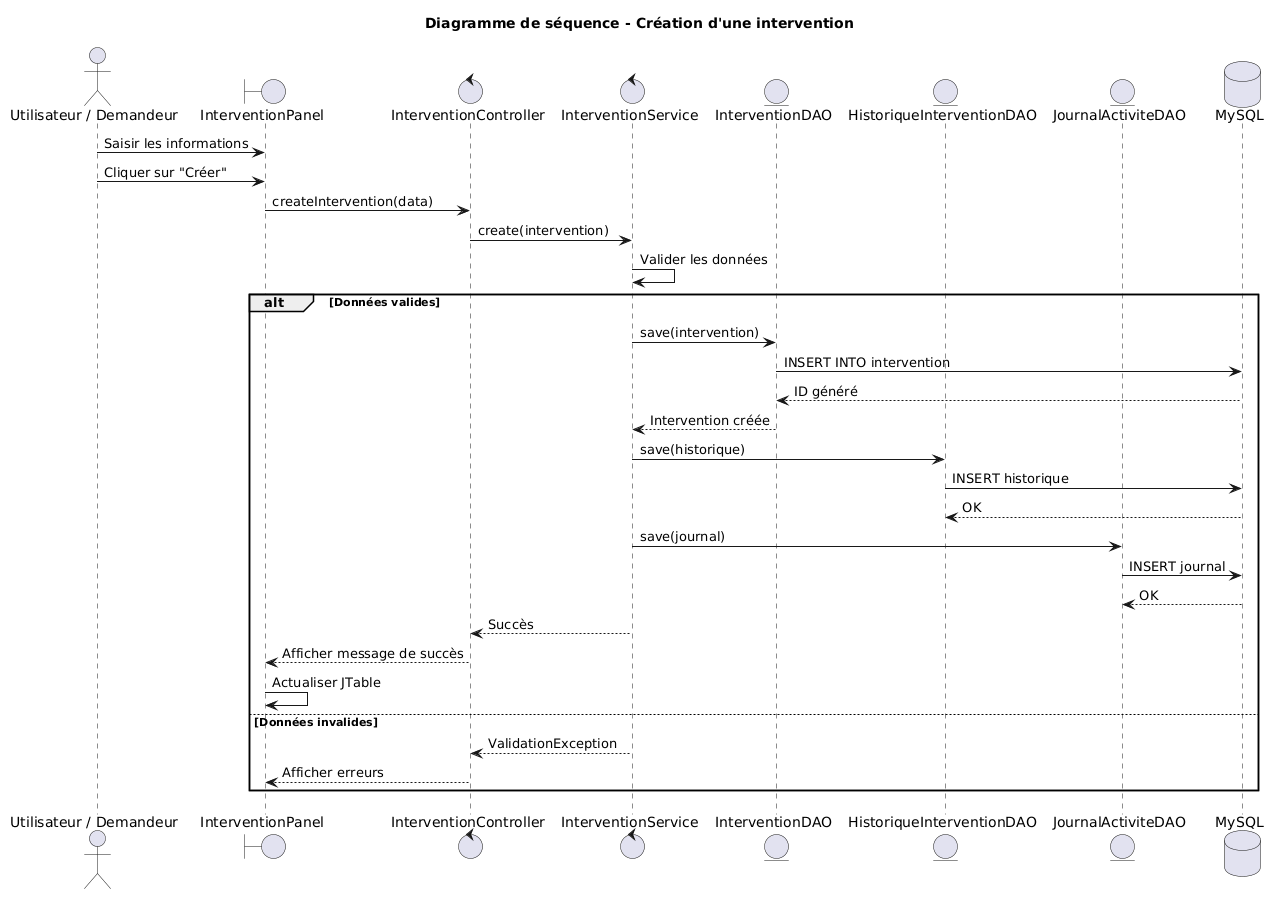

The diagram above was rendered by PlantUML. Its source (embedded in the PNG):
@startuml
title Diagramme de séquence - Création d'une intervention

actor "Utilisateur / Demandeur" as User

boundary "InterventionPanel" as View
control "InterventionController" as Controller
control "InterventionService" as Service
entity "InterventionDAO" as DAO
entity "HistoriqueInterventionDAO" as HistoryDAO
entity "JournalActiviteDAO" as JournalDAO
database "MySQL" as DB

User -> View : Saisir les informations
User -> View : Cliquer sur "Créer"

View -> Controller : createIntervention(data)

Controller -> Service : create(intervention)

Service -> Service : Valider les données

alt Données valides

    Service -> DAO : save(intervention)

    DAO -> DB : INSERT INTO intervention
    DB --> DAO : ID généré

    DAO --> Service : Intervention créée

    Service -> HistoryDAO : save(historique)
    HistoryDAO -> DB : INSERT historique
    DB --> HistoryDAO : OK

    Service -> JournalDAO : save(journal)
    JournalDAO -> DB : INSERT journal
    DB --> JournalDAO : OK

    Service --> Controller : Succès
    Controller --> View : Afficher message de succès

    View -> View : Actualiser JTable

else Données invalides

    Service --> Controller : ValidationException
    Controller --> View : Afficher erreurs

end
@enduml